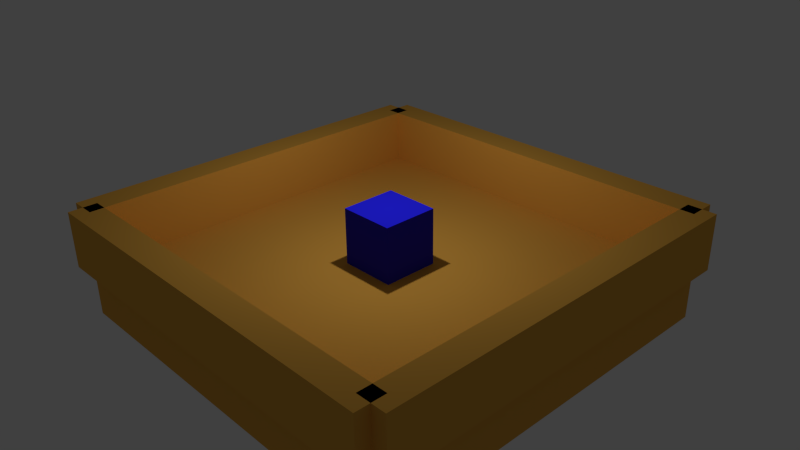 # Source: 01b_deplacements.blend  (saved by Blender 2.71.0; exported with 4.5.12 LTS)
import bpy
from mathutils import Matrix  # noqa: F401  (used for matrix-valued properties, if any)

bpy.ops.wm.read_factory_settings(use_empty=True)
scene = bpy.context.scene
scene.name = 'Scene'

# ---- collections
col_collection_1 = bpy.data.collections.new('Collection 1'); scene.collection.children.link(col_collection_1)

# ---- materials (node trees are filled in below, after node groups)
mat_decors = bpy.data.materials.new('Decors')
mat_decors.alpha_threshold = 0.0
mat_decors.use_transparent_shadow = False
mat_decors.diffuse_color = (0.8, 0.4093, 0.06619, 1.0)
mat_decors.roughness = 0.5
mat_decors.specular_intensity = 0.0
mat_decors.line_color = (0.0, 0.0, 0.0, 1.0)
mat_player = bpy.data.materials.new('Player')
mat_player.alpha_threshold = 0.0
mat_player.use_transparent_shadow = False
mat_player.diffuse_color = (0.0184, 0.01633, 0.8, 1.0)
mat_player.roughness = 0.5
mat_player.specular_intensity = 0.0
mat_player.line_color = (0.0, 0.0, 0.0, 1.0)

# ---- material node trees

# ---- world
world_world = bpy.data.worlds.new('World'); scene.world = world_world
world_world.color = (0.05088, 0.05088, 0.05088)
world_world.use_sun_shadow = False
world_world.sun_shadow_jitter_overblur = 0.0
world_world.cycles.sampling_method = 'MANUAL'
world_world.cycles.sample_map_resolution = 256

# ---- cameras
cam_camera = bpy.data.cameras.new('Camera')
cam_camera.clip_end = 100.0
cam_camera.lens = 35.0
cam_camera.sensor_width = 32.0
cam_camera.sensor_height = 18.0
cam_camera.ortho_scale = 7.314
cam_camera.dof.focus_distance = 0.0
cam_camera.dof.aperture_fstop = 128.0

# ---- lights
light_lamp = bpy.data.lights.new('Lamp', 'POINT')
light_lamp.transmission_factor = 0.0
light_lamp.cutoff_distance = 30.0
light_lamp.energy = 500.0
light_lamp.shadow_buffer_clip_start = 1.001
light_lamp.shadow_soft_size = 0.1
light_lamp.shadow_maximum_resolution = 0.006
light_lamp.use_absolute_resolution = True
light_lamp.cycles.use_multiple_importance_sampling = False

# ---- meshes
me_cube_005 = bpy.data.meshes.new('Cube.005')
me_cube_005.from_pydata([(1.0, 1.0, -1.0), (1.0, -1.0, -1.0), (-1.0, -1.0, -1.0), (-1.0, 1.0, -1.0), (1.0, 1.0, 1.0), (1.0, -1.0, 1.0), (-1.0, -1.0, 1.0), (-1.0, 1.0, 1.0)], [], [(0, 1, 2, 3), (4, 7, 6, 5), (0, 4, 5, 1), (1, 5, 6, 2), (2, 6, 7, 3), (4, 0, 3, 7)])
me_cube_005.materials.append(mat_decors)
me_cube_005.use_remesh_preserve_volume = False
me_cube_005.use_remesh_preserve_attributes = False
me_cube_005.use_mirror_vertex_groups = False
me_cube_005.update()
me_cube_004 = bpy.data.meshes.new('Cube.004')
me_cube_004.from_pydata([(1.0, 1.0, -1.0), (1.0, -1.0, -1.0), (-1.0, -1.0, -1.0), (-1.0, 1.0, -1.0), (1.0, 1.0, 1.0), (1.0, -1.0, 1.0), (-1.0, -1.0, 1.0), (-1.0, 1.0, 1.0)], [], [(0, 1, 2, 3), (4, 7, 6, 5), (0, 4, 5, 1), (1, 5, 6, 2), (2, 6, 7, 3), (4, 0, 3, 7)])
me_cube_004.materials.append(mat_decors)
me_cube_004.use_remesh_preserve_volume = False
me_cube_004.use_remesh_preserve_attributes = False
me_cube_004.use_mirror_vertex_groups = False
me_cube_004.update()
me_cube_003 = bpy.data.meshes.new('Cube.003')
me_cube_003.from_pydata([(1.0, 1.0, -1.0), (1.0, -1.0, -1.0), (-1.0, -1.0, -1.0), (-1.0, 1.0, -1.0), (1.0, 1.0, 1.0), (1.0, -1.0, 1.0), (-1.0, -1.0, 1.0), (-1.0, 1.0, 1.0)], [], [(0, 1, 2, 3), (4, 7, 6, 5), (0, 4, 5, 1), (1, 5, 6, 2), (2, 6, 7, 3), (4, 0, 3, 7)])
me_cube_003.materials.append(mat_decors)
me_cube_003.use_remesh_preserve_volume = False
me_cube_003.use_remesh_preserve_attributes = False
me_cube_003.use_mirror_vertex_groups = False
me_cube_003.update()
me_cube_002 = bpy.data.meshes.new('Cube.002')
me_cube_002.from_pydata([(1.0, 1.0, -1.0), (1.0, -1.0, -1.0), (-1.0, -1.0, -1.0), (-1.0, 1.0, -1.0), (1.0, 1.0, 1.0), (1.0, -1.0, 1.0), (-1.0, -1.0, 1.0), (-1.0, 1.0, 1.0)], [], [(0, 1, 2, 3), (4, 7, 6, 5), (0, 4, 5, 1), (1, 5, 6, 2), (2, 6, 7, 3), (4, 0, 3, 7)])
me_cube_002.materials.append(mat_decors)
me_cube_002.use_remesh_preserve_volume = False
me_cube_002.use_remesh_preserve_attributes = False
me_cube_002.use_mirror_vertex_groups = False
me_cube_002.update()
me_cube_001 = bpy.data.meshes.new('Cube.001')
me_cube_001.from_pydata([(1.0, 1.0, -1.0), (1.0, -1.0, -1.0), (-1.0, -1.0, -1.0), (-1.0, 1.0, -1.0), (1.0, 1.0, 1.0), (1.0, -1.0, 1.0), (-1.0, -1.0, 1.0), (-1.0, 1.0, 1.0)], [], [(0, 1, 2, 3), (4, 7, 6, 5), (0, 4, 5, 1), (1, 5, 6, 2), (2, 6, 7, 3), (4, 0, 3, 7)])
me_cube_001.materials.append(mat_decors)
me_cube_001.use_remesh_preserve_volume = False
me_cube_001.use_remesh_preserve_attributes = False
me_cube_001.use_mirror_vertex_groups = False
me_cube_001.update()
me_cube = bpy.data.meshes.new('Cube')
me_cube.from_pydata([(1.0, 1.0, -1.0), (1.0, -1.0, -1.0), (-1.0, -1.0, -1.0), (-1.0, 1.0, -1.0), (1.0, 1.0, 1.0), (1.0, -1.0, 1.0), (-1.0, -1.0, 1.0), (-1.0, 1.0, 1.0)], [], [(0, 1, 2, 3), (4, 7, 6, 5), (0, 4, 5, 1), (1, 5, 6, 2), (2, 6, 7, 3), (4, 0, 3, 7)])
me_cube.materials.append(mat_player)
me_cube.use_remesh_preserve_volume = False
me_cube.use_remesh_preserve_attributes = False
me_cube.use_mirror_vertex_groups = False
me_cube.update()

# ---- objects
ob_mur_003 = bpy.data.objects.new('mur.003', me_cube_005)
ob_mur_000 = bpy.data.objects.new('mur.000', me_cube_004)
ob_mur_002 = bpy.data.objects.new('mur.002', me_cube_003)
ob_mur_001 = bpy.data.objects.new('mur.001', me_cube_002)
ob_sol = bpy.data.objects.new('sol', me_cube_001)
ob_player = bpy.data.objects.new('Player', me_cube)
ob_lamp = bpy.data.objects.new('Lamp', light_lamp)
ob_camera = bpy.data.objects.new('Camera', cam_camera)

# ---- transforms, parenting, visibility, modifiers, constraints
ob_mur_003.location = (0.0, 7.0, 0.0)
ob_mur_003.rotation_euler = (0.0, -0.0, 1.571)
ob_mur_003.scale = (0.5, 7.0, 1.0)
ob_mur_003.lock_rotations_4d = False
ob_mur_003.empty_display_type = 'ARROWS'
ob_mur_003.lineart.crease_threshold = 0.0
ob_mur_000.location = (0.0, -7.0, 0.0)
ob_mur_000.rotation_euler = (0.0, -0.0, 1.571)
ob_mur_000.scale = (0.5, 7.0, 1.0)
ob_mur_000.lock_rotations_4d = False
ob_mur_000.empty_display_type = 'ARROWS'
ob_mur_000.lineart.crease_threshold = 0.0
ob_mur_002.location = (-7.0, 0.0, 0.0)
ob_mur_002.scale = (0.5, 7.0, 1.0)
ob_mur_002.lock_rotations_4d = False
ob_mur_002.empty_display_type = 'ARROWS'
ob_mur_002.lineart.crease_threshold = 0.0
ob_mur_001.location = (7.0, 0.0, 0.0)
ob_mur_001.scale = (0.5, 7.0, 1.0)
ob_mur_001.lock_rotations_4d = False
ob_mur_001.empty_display_type = 'ARROWS'
ob_mur_001.lineart.crease_threshold = 0.0
ob_sol.location = (0.0, 0.0, -2.0)
ob_sol.scale = (7.0, 7.0, 1.0)
ob_sol.lock_rotations_4d = False
ob_sol.empty_display_type = 'ARROWS'
ob_sol.lineart.crease_threshold = 0.0
ob_player.location = (0.0, 0.0, 0.0)
ob_player.lock_rotations_4d = False
ob_player.empty_display_type = 'ARROWS'
ob_player.lineart.crease_threshold = 0.0
ob_lamp.location = (0.0007572, -0.01342, 5.904)
ob_lamp.rotation_euler = (0.6503, 0.05522, 1.866)
ob_lamp.lock_rotations_4d = False
ob_lamp.empty_display_type = 'ARROWS'
ob_lamp.color = (0.0, 0.0, 0.0, 0.0)
ob_lamp.lineart.crease_threshold = 0.0
ob_camera.location = (18.7, -16.97, 12.97)
ob_camera.rotation_euler = (1.109, 0.01082, 0.8149)
ob_camera.lock_rotations_4d = False
ob_camera.empty_display_type = 'ARROWS'
ob_camera.color = (0.0, 0.0, 0.0, 0.0)
ob_camera.display_type = 'WIRE'
ob_camera.lineart.crease_threshold = 0.0

# ---- collection membership
col_collection_1.objects.link(ob_mur_003)
col_collection_1.objects.link(ob_mur_000)
col_collection_1.objects.link(ob_mur_002)
col_collection_1.objects.link(ob_mur_001)
col_collection_1.objects.link(ob_sol)
col_collection_1.objects.link(ob_player)
col_collection_1.objects.link(ob_lamp)
col_collection_1.objects.link(ob_camera)

# ---- scene / render settings (as saved in the file)
scene.camera = ob_camera
scene.frame_start = 1; scene.frame_end = 250; scene.frame_set(1)
scene.render.engine = 'BLENDER_EEVEE_NEXT'
scene.render.resolution_percentage = 50
scene.render.dither_intensity = 0.0
scene.cycles.use_denoising = False
scene.cycles.samples = 10
scene.cycles.sampling_pattern = 'TABULATED_SOBOL'
scene.cycles.light_sampling_threshold = 0.0
scene.cycles.use_adaptive_sampling = False
scene.cycles.use_light_tree = False
scene.cycles.blur_glossy = 0.0
scene.cycles.volume_bounces = 1
scene.cycles.pixel_filter_type = 'GAUSSIAN'
scene.cycles.sample_clamp_indirect = 0.0
scene.view_settings.view_transform = 'Standard'
bpy.context.view_layer.update()
